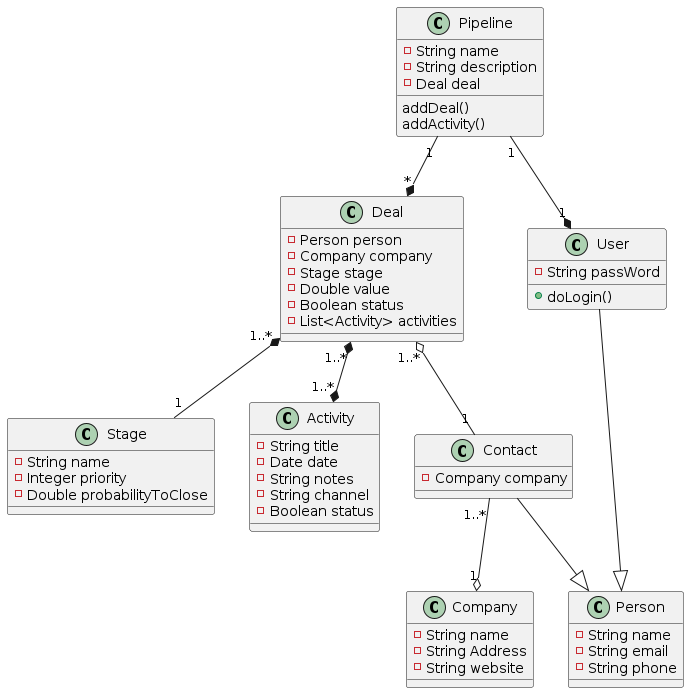

The diagram above was rendered by PlantUML. Its source (embedded in the PNG):
@startuml CRM33


class Pipeline{
  -String name
  -String description
  -Deal deal
  addDeal()
  addActivity()

}

class Stage{
  -String name
  - Integer priority
  -Double probabilityToClose
}

class Deal{
  -Person person
  -Company company
  -Stage stage
  -Double value
  -Boolean status
  -List<Activity> activities
}


class Activity{
  -String title
  -Date date
  -String notes
  -String channel
  -Boolean status

}

class Person{
  -String name
  -String email
  -String phone
}

class Contact{
  -Company company
}

class User{
  -String passWord
  +doLogin()
}

class Company{
  -String name
  -String Address
  -String website

}

User --|> Person
Contact --|> Person

Pipeline "1" --* "*" Deal
Pipeline "1" --* "1" User
Deal "1..*" *-- "1" Stage 
Deal "1..*" o-- "1" Contact
Contact "1..*" --o "1" Company
Deal "1..*" *--* "1..*" Activity

@enduml